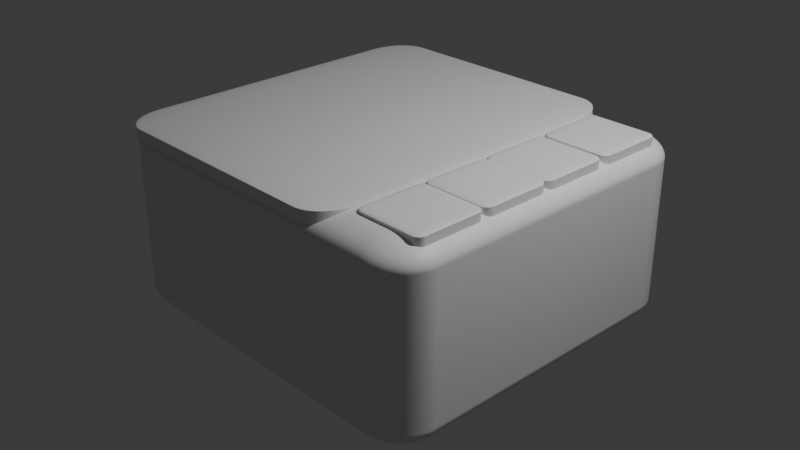 # Source: Bed.blend  (saved by Blender 4.5.90; exported with 4.5.12 LTS)
import bpy
from mathutils import Matrix  # noqa: F401  (used for matrix-valued properties, if any)

bpy.ops.wm.read_factory_settings(use_empty=True)
scene = bpy.context.scene
scene.name = 'Scene'

# ---- collections
col_collection = bpy.data.collections.new('Collection'); scene.collection.children.link(col_collection)

# ---- materials (node trees are filled in below, after node groups)
mat_material = bpy.data.materials.new('Material')
mat_material.alpha_threshold = 0.0
mat_material.roughness = 0.5
mat_material.line_color = (0.0, 0.0, 0.0, 1.0)
mat_material_001 = bpy.data.materials.new('Material.001')
mat_material_001.alpha_threshold = 0.0
mat_material_001.roughness = 0.5
mat_material_001.line_color = (0.0, 0.0, 0.0, 1.0)
mat_material_004 = bpy.data.materials.new('Material.004')
mat_material_004.alpha_threshold = 0.0
mat_material_004.roughness = 0.5
mat_material_004.line_color = (0.0, 0.0, 0.0, 1.0)
mat_material_007 = bpy.data.materials.new('Material.007')
mat_material_007.alpha_threshold = 0.0
mat_material_007.roughness = 0.5
mat_material_007.line_color = (0.0, 0.0, 0.0, 1.0)
mat_material_008 = bpy.data.materials.new('Material.008')
mat_material_008.alpha_threshold = 0.0
mat_material_008.roughness = 0.5
mat_material_008.line_color = (0.0, 0.0, 0.0, 1.0)
mat_material_009 = bpy.data.materials.new('Material.009')
mat_material_009.alpha_threshold = 0.0
mat_material_009.roughness = 0.5
mat_material_009.line_color = (0.0, 0.0, 0.0, 1.0)

# ---- material node trees
mat_material.use_nodes = True; mat_material.node_tree.nodes.clear()
_N = mat_material.node_tree.nodes; _L = mat_material.node_tree.links
n0 = _N.new('ShaderNodeOutputMaterial'); n0.name = 'Material Output'; n0.location = (200, 100)
n1 = _N.new('ShaderNodeBsdfPrincipled'); n1.name = 'Principled BSDF'; n1.location = (-200, 100)
n1.inputs[3].default_value = 1.45
_L.new(n1.outputs[0], n0.inputs[0])
n0.is_active_output = True
mat_material_001.use_nodes = True; mat_material_001.node_tree.nodes.clear()
_N = mat_material_001.node_tree.nodes; _L = mat_material_001.node_tree.links
n0 = _N.new('ShaderNodeOutputMaterial'); n0.name = 'Material Output'; n0.location = (200, 100)
n1 = _N.new('ShaderNodeBsdfPrincipled'); n1.name = 'Principled BSDF'; n1.location = (-200, 100)
n1.inputs[3].default_value = 1.45
_L.new(n1.outputs[0], n0.inputs[0])
n0.is_active_output = True
mat_material_004.use_nodes = True; mat_material_004.node_tree.nodes.clear()
_N = mat_material_004.node_tree.nodes; _L = mat_material_004.node_tree.links
n0 = _N.new('ShaderNodeOutputMaterial'); n0.name = 'Material Output'; n0.location = (200, 100)
n1 = _N.new('ShaderNodeBsdfPrincipled'); n1.name = 'Principled BSDF'; n1.location = (-200, 100)
n1.inputs[3].default_value = 1.45
_L.new(n1.outputs[0], n0.inputs[0])
n0.is_active_output = True
mat_material_007.use_nodes = True; mat_material_007.node_tree.nodes.clear()
_N = mat_material_007.node_tree.nodes; _L = mat_material_007.node_tree.links
n0 = _N.new('ShaderNodeOutputMaterial'); n0.name = 'Material Output'; n0.location = (200, 100)
n1 = _N.new('ShaderNodeBsdfPrincipled'); n1.name = 'Principled BSDF'; n1.location = (-200, 100)
n1.inputs[3].default_value = 1.45
_L.new(n1.outputs[0], n0.inputs[0])
n0.is_active_output = True
mat_material_008.use_nodes = True; mat_material_008.node_tree.nodes.clear()
_N = mat_material_008.node_tree.nodes; _L = mat_material_008.node_tree.links
n0 = _N.new('ShaderNodeOutputMaterial'); n0.name = 'Material Output'; n0.location = (200, 100)
n1 = _N.new('ShaderNodeBsdfPrincipled'); n1.name = 'Principled BSDF'; n1.location = (-200, 100)
n1.inputs[3].default_value = 1.45
_L.new(n1.outputs[0], n0.inputs[0])
n0.is_active_output = True
mat_material_009.use_nodes = True; mat_material_009.node_tree.nodes.clear()
_N = mat_material_009.node_tree.nodes; _L = mat_material_009.node_tree.links
n0 = _N.new('ShaderNodeOutputMaterial'); n0.name = 'Material Output'; n0.location = (200, 100)
n1 = _N.new('ShaderNodeBsdfPrincipled'); n1.name = 'Principled BSDF'; n1.location = (-200, 100)
n1.inputs[3].default_value = 1.45
_L.new(n1.outputs[0], n0.inputs[0])
n0.is_active_output = True

# ---- world
world_world = bpy.data.worlds.new('World'); scene.world = world_world
world_world.use_nodes = True; world_world.node_tree.nodes.clear()
_N = world_world.node_tree.nodes; _L = world_world.node_tree.links
n0 = _N.new('ShaderNodeOutputWorld'); n0.name = 'World Output'; n0.location = (200, 100)
n1 = _N.new('ShaderNodeBackground'); n1.name = 'Background'; n1.location = (-200, 100)
n1.inputs[0].default_value = (0.05088, 0.05088, 0.05088, 1.0)
_L.new(n1.outputs[0], n0.inputs[0])
n0.is_active_output = True
world_world.color = (0.05088, 0.05088, 0.05088)
world_world.sun_shadow_jitter_overblur = 0.0

# ---- cameras
cam_camera = bpy.data.cameras.new('Camera')
cam_camera.clip_end = 100.0
cam_camera.ortho_scale = 7.314

# ---- lights
light_light = bpy.data.lights.new('Light', 'POINT')
light_light.energy = 1000.0
light_light.shadow_soft_size = 0.1

# ---- meshes
me_cube = bpy.data.meshes.new('Cube')
me_cube.from_pydata([(1.0, 1.0, 1.0), (1.0, 1.0, -1.0), (1.0, -1.0, 1.0), (1.0, -1.0, -1.0), (-1.0, 1.0, 1.0), (-1.0, 1.0, -1.0), (-1.0, -1.0, 1.0), (-1.0, -1.0, -1.0), (0.4974, 1.0, 1.0), (0.5039, -1.0, 1.0)], [], [(0, 8, 9, 2), (3, 2, 9, 6, 7), (7, 6, 4, 5), (5, 1, 3, 7), (1, 0, 2, 3), (5, 4, 8, 0, 1), (9, 8, 4, 6)])
_uv = me_cube.uv_layers.new(name='UVMap')
_uv.uv.foreach_set('vector', [0.625, 0.5, 0.6878, 0.5, 0.687, 0.75, 0.625, 0.75, 0.375, 0.75, 0.625, 0.75, 0.625, 0.812, 0.625, 1.0, 0.375, 1.0, 0.375, 0.0, 0.625, 0.0, 0.625, 0.25, 0.375, 0.25, 0.125, 0.5, 0.375, 0.5, 0.375, 0.75, 0.125, 0.75, 0.375, 0.5, 0.625, 0.5, 0.625, 0.75, 0.375, 0.75, 0.375, 0.25, 0.625, 0.25, 0.625, 0.4372, 0.625, 0.5, 0.375, 0.5, 0.687, 0.75, 0.6878, 0.5, 0.875, 0.5, 0.875, 0.75])
me_cube.materials.append(mat_material)
me_cube.use_mirror_vertex_groups = False
me_cube.update()
me_cube_001 = bpy.data.meshes.new('Cube.001')
me_cube_001.from_pydata([(1.0, 1.0, 1.0), (1.0, 1.0, -1.0), (1.0, -1.0, 1.0), (1.0, -1.0, -1.0), (-1.0, 1.0, 1.0), (-1.0, 1.0, -1.0), (-1.0, -1.0, 1.0), (-1.0, -1.0, -1.0), (0.4974, 1.0, 1.0), (0.5039, -1.0, 1.0)], [], [(0, 8, 9, 2), (3, 2, 9, 6, 7), (7, 6, 4, 5), (5, 1, 3, 7), (1, 0, 2, 3), (5, 4, 8, 0, 1), (9, 8, 4, 6)])
_uv = me_cube_001.uv_layers.new(name='UVMap')
_uv.uv.foreach_set('vector', [0.625, 0.5, 0.6878, 0.5, 0.687, 0.75, 0.625, 0.75, 0.375, 0.75, 0.625, 0.75, 0.625, 0.812, 0.625, 1.0, 0.375, 1.0, 0.375, 0.0, 0.625, 0.0, 0.625, 0.25, 0.375, 0.25, 0.125, 0.5, 0.375, 0.5, 0.375, 0.75, 0.125, 0.75, 0.375, 0.5, 0.625, 0.5, 0.625, 0.75, 0.375, 0.75, 0.375, 0.25, 0.625, 0.25, 0.625, 0.4372, 0.625, 0.5, 0.375, 0.5, 0.687, 0.75, 0.6878, 0.5, 0.875, 0.5, 0.875, 0.75])
me_cube_001.materials.append(mat_material_001)
me_cube_001.use_mirror_vertex_groups = False
me_cube_001.update()
me_cube_005 = bpy.data.meshes.new('Cube.005')
me_cube_005.from_pydata([(1.0, 1.0, 1.0), (1.0, 1.0, -1.0), (1.0, -1.0, 1.0), (1.0, -1.0, -1.0), (-1.0, 1.0, 1.0), (-1.0, 1.0, -1.0), (-1.0, -1.0, 1.0), (-1.0, -1.0, -1.0), (0.4974, 1.0, 1.0), (0.5039, -1.0, 1.0)], [], [(0, 8, 9, 2), (3, 2, 9, 6, 7), (7, 6, 4, 5), (5, 1, 3, 7), (1, 0, 2, 3), (5, 4, 8, 0, 1), (9, 8, 4, 6)])
_uv = me_cube_005.uv_layers.new(name='UVMap')
_uv.uv.foreach_set('vector', [0.625, 0.5, 0.6878, 0.5, 0.687, 0.75, 0.625, 0.75, 0.375, 0.75, 0.625, 0.75, 0.625, 0.812, 0.625, 1.0, 0.375, 1.0, 0.375, 0.0, 0.625, 0.0, 0.625, 0.25, 0.375, 0.25, 0.125, 0.5, 0.375, 0.5, 0.375, 0.75, 0.125, 0.75, 0.375, 0.5, 0.625, 0.5, 0.625, 0.75, 0.375, 0.75, 0.375, 0.25, 0.625, 0.25, 0.625, 0.4372, 0.625, 0.5, 0.375, 0.5, 0.687, 0.75, 0.6878, 0.5, 0.875, 0.5, 0.875, 0.75])
me_cube_005.materials.append(mat_material_004)
me_cube_005.use_mirror_vertex_groups = False
me_cube_005.update()
me_cube_008 = bpy.data.meshes.new('Cube.008')
me_cube_008.from_pydata([(1.0, 1.0, 1.0), (1.0, 1.0, -1.0), (1.0, -1.0, 1.0), (1.0, -1.0, -1.0), (-1.0, 1.0, 1.0), (-1.0, 1.0, -1.0), (-1.0, -1.0, 1.0), (-1.0, -1.0, -1.0), (0.4974, 1.0, 1.0), (0.5039, -1.0, 1.0)], [], [(0, 8, 9, 2), (3, 2, 9, 6, 7), (7, 6, 4, 5), (5, 1, 3, 7), (1, 0, 2, 3), (5, 4, 8, 0, 1), (9, 8, 4, 6)])
_uv = me_cube_008.uv_layers.new(name='UVMap')
_uv.uv.foreach_set('vector', [0.625, 0.5, 0.6878, 0.5, 0.687, 0.75, 0.625, 0.75, 0.375, 0.75, 0.625, 0.75, 0.625, 0.812, 0.625, 1.0, 0.375, 1.0, 0.375, 0.0, 0.625, 0.0, 0.625, 0.25, 0.375, 0.25, 0.125, 0.5, 0.375, 0.5, 0.375, 0.75, 0.125, 0.75, 0.375, 0.5, 0.625, 0.5, 0.625, 0.75, 0.375, 0.75, 0.375, 0.25, 0.625, 0.25, 0.625, 0.4372, 0.625, 0.5, 0.375, 0.5, 0.687, 0.75, 0.6878, 0.5, 0.875, 0.5, 0.875, 0.75])
me_cube_008.materials.append(mat_material_007)
me_cube_008.use_mirror_vertex_groups = False
me_cube_008.update()
me_cube_009 = bpy.data.meshes.new('Cube.009')
me_cube_009.from_pydata([(1.0, 1.0, 1.0), (1.0, 1.0, -1.0), (1.0, -1.0, 1.0), (1.0, -1.0, -1.0), (-1.0, 1.0, 1.0), (-1.0, 1.0, -1.0), (-1.0, -1.0, 1.0), (-1.0, -1.0, -1.0), (0.4974, 1.0, 1.0), (0.5039, -1.0, 1.0)], [], [(0, 8, 9, 2), (3, 2, 9, 6, 7), (7, 6, 4, 5), (5, 1, 3, 7), (1, 0, 2, 3), (5, 4, 8, 0, 1), (9, 8, 4, 6)])
_uv = me_cube_009.uv_layers.new(name='UVMap')
_uv.uv.foreach_set('vector', [0.625, 0.5, 0.6878, 0.5, 0.687, 0.75, 0.625, 0.75, 0.375, 0.75, 0.625, 0.75, 0.625, 0.812, 0.625, 1.0, 0.375, 1.0, 0.375, 0.0, 0.625, 0.0, 0.625, 0.25, 0.375, 0.25, 0.125, 0.5, 0.375, 0.5, 0.375, 0.75, 0.125, 0.75, 0.375, 0.5, 0.625, 0.5, 0.625, 0.75, 0.375, 0.75, 0.375, 0.25, 0.625, 0.25, 0.625, 0.4372, 0.625, 0.5, 0.375, 0.5, 0.687, 0.75, 0.6878, 0.5, 0.875, 0.5, 0.875, 0.75])
me_cube_009.materials.append(mat_material_008)
me_cube_009.use_mirror_vertex_groups = False
me_cube_009.update()
me_cube_010 = bpy.data.meshes.new('Cube.010')
me_cube_010.from_pydata([(1.0, 1.0, 1.0), (1.0, 1.0, -1.0), (1.0, -1.0, 1.0), (1.0, -1.0, -1.0), (-1.0, 1.0, 1.0), (-1.0, 1.0, -1.0), (-1.0, -1.0, 1.0), (-1.0, -1.0, -1.0), (0.4974, 1.0, 1.0), (0.5039, -1.0, 1.0)], [], [(0, 8, 9, 2), (3, 2, 9, 6, 7), (7, 6, 4, 5), (5, 1, 3, 7), (1, 0, 2, 3), (5, 4, 8, 0, 1), (9, 8, 4, 6)])
_uv = me_cube_010.uv_layers.new(name='UVMap')
_uv.uv.foreach_set('vector', [0.625, 0.5, 0.6878, 0.5, 0.687, 0.75, 0.625, 0.75, 0.375, 0.75, 0.625, 0.75, 0.625, 0.812, 0.625, 1.0, 0.375, 1.0, 0.375, 0.0, 0.625, 0.0, 0.625, 0.25, 0.375, 0.25, 0.125, 0.5, 0.375, 0.5, 0.375, 0.75, 0.125, 0.75, 0.375, 0.5, 0.625, 0.5, 0.625, 0.75, 0.375, 0.75, 0.375, 0.25, 0.625, 0.25, 0.625, 0.4372, 0.625, 0.5, 0.375, 0.5, 0.687, 0.75, 0.6878, 0.5, 0.875, 0.5, 0.875, 0.75])
me_cube_010.materials.append(mat_material_009)
me_cube_010.use_mirror_vertex_groups = False
me_cube_010.update()

# ---- objects
ob_cube = bpy.data.objects.new('Cube', me_cube)
ob_light = bpy.data.objects.new('Light', light_light)
ob_camera = bpy.data.objects.new('Camera', cam_camera)
ob_cube_001 = bpy.data.objects.new('Cube.001', me_cube_001)
ob_cube_003 = bpy.data.objects.new('Cube.003', me_cube_005)
ob_cube_002 = bpy.data.objects.new('Cube.002', me_cube_008)
ob_cube_004 = bpy.data.objects.new('Cube.004', me_cube_009)
ob_cube_005 = bpy.data.objects.new('Cube.005', me_cube_010)

# ---- transforms, parenting, visibility, modifiers, constraints
ob_cube.location = (0.0, 0.0, 0.0)
ob_cube.scale = (2.0, 1.9, 1.0)
ob_cube.lock_rotations_4d = False
ob_cube.empty_display_type = 'ARROWS'
ob_cube.lineart.crease_threshold = 0.0
_m = ob_cube.modifiers.new('Bevel', 'BEVEL')
_m.width = 0.23
_m.width_pct = 0.23
_m.segments = 32
ob_light.location = (4.076, 1.005, 5.904)
ob_light.rotation_euler = (0.6503, 0.05522, 1.866)
ob_light.lock_rotations_4d = False
ob_light.empty_display_type = 'ARROWS'
ob_light.color = (0.0, 0.0, 0.0, 0.0)
ob_light.lineart.crease_threshold = 0.0
ob_camera.location = (7.359, -6.926, 4.958)
ob_camera.rotation_euler = (1.109, 0.0, 0.8149)
ob_camera.lock_rotations_4d = False
ob_camera.empty_display_type = 'ARROWS'
ob_camera.color = (0.0, 0.0, 0.0, 0.0)
ob_camera.display_type = 'WIRE'
ob_camera.lineart.crease_threshold = 0.0
ob_cube_001.location = (-0.4434, 0.0, 0.9516)
ob_cube_001.scale = (1.526, 1.9, 0.08)
ob_cube_001.lock_rotations_4d = False
ob_cube_001.empty_display_type = 'ARROWS'
ob_cube_001.lineart.crease_threshold = 0.0
_m = ob_cube_001.modifiers.new('Bevel', 'BEVEL')
_m.width = 0.23
_m.width_pct = 0.23
_m.segments = 100
ob_cube_003.location = (1.499, -0.3893, 0.9528)
ob_cube_003.scale = (0.3776, 0.3894, 0.08)
ob_cube_003.lock_rotations_4d = False
ob_cube_003.empty_display_type = 'ARROWS'
ob_cube_003.lineart.crease_threshold = 0.0
_m = ob_cube_003.modifiers.new('Bevel', 'BEVEL')
_m.width = 0.23
_m.width_pct = 0.23
_m.segments = 100
ob_cube_002.location = (1.499, 0.3834, 0.9528)
ob_cube_002.scale = (0.3776, 0.3894, 0.08)
ob_cube_002.lock_rotations_4d = False
ob_cube_002.empty_display_type = 'ARROWS'
ob_cube_002.lineart.crease_threshold = 0.0
_m = ob_cube_002.modifiers.new('Bevel', 'BEVEL')
_m.width = 0.23
_m.width_pct = 0.23
_m.segments = 100
ob_cube_004.location = (1.499, -1.178, 0.9528)
ob_cube_004.scale = (0.3776, 0.3894, 0.08)
ob_cube_004.lock_rotations_4d = False
ob_cube_004.empty_display_type = 'ARROWS'
ob_cube_004.lineart.crease_threshold = 0.0
_m = ob_cube_004.modifiers.new('Bevel', 'BEVEL')
_m.width = 0.23
_m.width_pct = 0.23
_m.segments = 100
ob_cube_005.location = (1.499, 1.199, 0.9528)
ob_cube_005.scale = (0.3776, 0.3894, 0.08)
ob_cube_005.lock_rotations_4d = False
ob_cube_005.empty_display_type = 'ARROWS'
ob_cube_005.lineart.crease_threshold = 0.0
_m = ob_cube_005.modifiers.new('Bevel', 'BEVEL')
_m.width = 0.23
_m.width_pct = 0.23
_m.segments = 100

# ---- collection membership
col_collection.objects.link(ob_cube)
col_collection.objects.link(ob_light)
col_collection.objects.link(ob_camera)
col_collection.objects.link(ob_cube_001)
col_collection.objects.link(ob_cube_003)
col_collection.objects.link(ob_cube_002)
col_collection.objects.link(ob_cube_004)
col_collection.objects.link(ob_cube_005)

# ---- scene / render settings (as saved in the file)
scene.camera = ob_camera
scene.frame_start = 1; scene.frame_end = 250; scene.frame_set(1)
scene.render.engine = 'BLENDER_EEVEE_NEXT'
bpy.context.view_layer.update()
